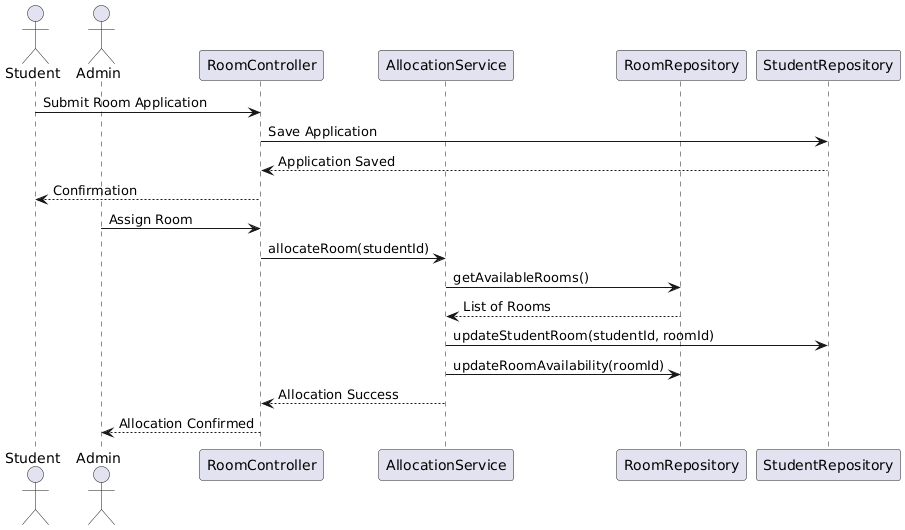

The diagram above was rendered by PlantUML. Its source (embedded in the PNG):
@startuml
actor Student
actor Admin
participant "RoomController" as RC
participant "AllocationService" as AS
participant "RoomRepository" as RR
participant "StudentRepository" as SR

Student -> RC : Submit Room Application
RC -> SR : Save Application
SR --> RC : Application Saved
RC --> Student : Confirmation

Admin -> RC : Assign Room
RC -> AS : allocateRoom(studentId)

AS -> RR : getAvailableRooms()
RR --> AS : List of Rooms

AS -> SR : updateStudentRoom(studentId, roomId)
AS -> RR : updateRoomAvailability(roomId)

AS --> RC : Allocation Success
RC --> Admin : Allocation Confirmed
@enduml